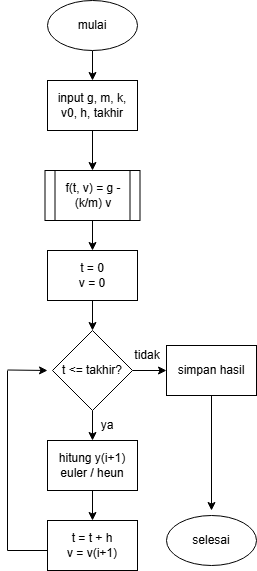

The diagram above was exported from draw.io. Its source (the exported page's mxGraphModel, read from the mxfile embedded in the PNG):
<mxGraphModel dx="603" dy="496" grid="1" gridSize="10" guides="1" tooltips="1" connect="1" arrows="1" fold="1" page="1" pageScale="1" pageWidth="827" pageHeight="1169" math="0" shadow="0">
  <root>
    <mxCell id="WIyWlLk6GJQsqaUBKTNV-0" />
    <mxCell id="WIyWlLk6GJQsqaUBKTNV-1" parent="WIyWlLk6GJQsqaUBKTNV-0" />
    <mxCell id="be2ryQSU7dGUtsWgE5sJ-18" edge="1" parent="WIyWlLk6GJQsqaUBKTNV-1" source="be2ryQSU7dGUtsWgE5sJ-0" style="edgeStyle=orthogonalEdgeStyle;rounded=0;orthogonalLoop=1;jettySize=auto;html=1;" target="be2ryQSU7dGUtsWgE5sJ-12" value="">
      <mxGeometry relative="1" as="geometry" />
    </mxCell>
    <mxCell id="be2ryQSU7dGUtsWgE5sJ-0" parent="WIyWlLk6GJQsqaUBKTNV-1" style="rounded=0;whiteSpace=wrap;html=1;" value="input g, m, k, v0, h, takhir" vertex="1">
      <mxGeometry height="50" width="90" x="250" y="100" as="geometry" />
    </mxCell>
    <mxCell id="be2ryQSU7dGUtsWgE5sJ-17" edge="1" parent="WIyWlLk6GJQsqaUBKTNV-1" source="be2ryQSU7dGUtsWgE5sJ-1" style="edgeStyle=orthogonalEdgeStyle;rounded=0;orthogonalLoop=1;jettySize=auto;html=1;" target="be2ryQSU7dGUtsWgE5sJ-0" value="">
      <mxGeometry relative="1" as="geometry" />
    </mxCell>
    <mxCell id="be2ryQSU7dGUtsWgE5sJ-1" parent="WIyWlLk6GJQsqaUBKTNV-1" style="ellipse;whiteSpace=wrap;html=1;" value="mulai" vertex="1">
      <mxGeometry height="50" width="90" x="250" y="20" as="geometry" />
    </mxCell>
    <mxCell id="be2ryQSU7dGUtsWgE5sJ-2" parent="WIyWlLk6GJQsqaUBKTNV-1" style="ellipse;whiteSpace=wrap;html=1;" value="selesai" vertex="1">
      <mxGeometry height="50" width="90" x="369" y="535" as="geometry" />
    </mxCell>
    <mxCell id="be2ryQSU7dGUtsWgE5sJ-26" edge="1" parent="WIyWlLk6GJQsqaUBKTNV-1" source="be2ryQSU7dGUtsWgE5sJ-3" style="edgeStyle=orthogonalEdgeStyle;rounded=0;orthogonalLoop=1;jettySize=auto;html=1;" value="">
      <mxGeometry relative="1" as="geometry">
        <mxPoint x="414" y="530" as="targetPoint" />
      </mxGeometry>
    </mxCell>
    <mxCell id="be2ryQSU7dGUtsWgE5sJ-3" parent="WIyWlLk6GJQsqaUBKTNV-1" style="rounded=0;whiteSpace=wrap;html=1;" value="simpan hasil" vertex="1">
      <mxGeometry height="50" width="90" x="369" y="365" as="geometry" />
    </mxCell>
    <mxCell id="be2ryQSU7dGUtsWgE5sJ-6" parent="WIyWlLk6GJQsqaUBKTNV-1" style="rounded=0;whiteSpace=wrap;html=1;" value="t = t + h&lt;div&gt;v = v(i+1)&lt;/div&gt;" vertex="1">
      <mxGeometry height="50" width="90" x="250" y="540" as="geometry" />
    </mxCell>
    <mxCell id="be2ryQSU7dGUtsWgE5sJ-23" edge="1" parent="WIyWlLk6GJQsqaUBKTNV-1" source="be2ryQSU7dGUtsWgE5sJ-7" style="edgeStyle=orthogonalEdgeStyle;rounded=0;orthogonalLoop=1;jettySize=auto;html=1;" target="be2ryQSU7dGUtsWgE5sJ-6" value="">
      <mxGeometry relative="1" as="geometry" />
    </mxCell>
    <mxCell id="be2ryQSU7dGUtsWgE5sJ-7" parent="WIyWlLk6GJQsqaUBKTNV-1" style="rounded=0;whiteSpace=wrap;html=1;" value="hitung y(i+1)&lt;div&gt;euler / heun&lt;/div&gt;" vertex="1">
      <mxGeometry height="50" width="90" x="250" y="460" as="geometry" />
    </mxCell>
    <mxCell id="be2ryQSU7dGUtsWgE5sJ-22" edge="1" parent="WIyWlLk6GJQsqaUBKTNV-1" source="be2ryQSU7dGUtsWgE5sJ-9" style="edgeStyle=orthogonalEdgeStyle;rounded=0;orthogonalLoop=1;jettySize=auto;html=1;" target="be2ryQSU7dGUtsWgE5sJ-7" value="">
      <mxGeometry relative="1" as="geometry" />
    </mxCell>
    <mxCell id="be2ryQSU7dGUtsWgE5sJ-24" edge="1" parent="WIyWlLk6GJQsqaUBKTNV-1" source="be2ryQSU7dGUtsWgE5sJ-9" style="edgeStyle=orthogonalEdgeStyle;rounded=0;orthogonalLoop=1;jettySize=auto;html=1;" target="be2ryQSU7dGUtsWgE5sJ-3" value="">
      <mxGeometry relative="1" as="geometry" />
    </mxCell>
    <mxCell id="be2ryQSU7dGUtsWgE5sJ-9" parent="WIyWlLk6GJQsqaUBKTNV-1" style="rhombus;whiteSpace=wrap;html=1;" value="t &amp;lt;= takhir?" vertex="1">
      <mxGeometry height="80" width="80" x="255" y="350" as="geometry" />
    </mxCell>
    <mxCell id="be2ryQSU7dGUtsWgE5sJ-21" edge="1" parent="WIyWlLk6GJQsqaUBKTNV-1" source="be2ryQSU7dGUtsWgE5sJ-10" style="edgeStyle=orthogonalEdgeStyle;rounded=0;orthogonalLoop=1;jettySize=auto;html=1;" target="be2ryQSU7dGUtsWgE5sJ-9" value="">
      <mxGeometry relative="1" as="geometry" />
    </mxCell>
    <mxCell id="be2ryQSU7dGUtsWgE5sJ-10" parent="WIyWlLk6GJQsqaUBKTNV-1" style="rounded=0;whiteSpace=wrap;html=1;" value="t = 0&lt;div&gt;v = 0&lt;/div&gt;" vertex="1">
      <mxGeometry height="50" width="90" x="250" y="270" as="geometry" />
    </mxCell>
    <mxCell id="be2ryQSU7dGUtsWgE5sJ-19" edge="1" parent="WIyWlLk6GJQsqaUBKTNV-1" source="be2ryQSU7dGUtsWgE5sJ-12" style="edgeStyle=orthogonalEdgeStyle;rounded=0;orthogonalLoop=1;jettySize=auto;html=1;" target="be2ryQSU7dGUtsWgE5sJ-10" value="">
      <mxGeometry relative="1" as="geometry" />
    </mxCell>
    <mxCell id="be2ryQSU7dGUtsWgE5sJ-12" parent="WIyWlLk6GJQsqaUBKTNV-1" style="shape=process;whiteSpace=wrap;html=1;backgroundOutline=1;" value="f(t, v) = g - (k/m) v" vertex="1">
      <mxGeometry height="50" width="95" x="247.5" y="190" as="geometry" />
    </mxCell>
    <mxCell id="be2ryQSU7dGUtsWgE5sJ-32" edge="1" parent="WIyWlLk6GJQsqaUBKTNV-1" style="edgeStyle=none;orthogonalLoop=1;jettySize=auto;html=1;rounded=0;" value="">
      <mxGeometry relative="1" width="80" as="geometry">
        <Array as="points" />
        <mxPoint x="210" y="389.5" as="sourcePoint" />
        <mxPoint x="250" y="390" as="targetPoint" />
      </mxGeometry>
    </mxCell>
    <mxCell id="be2ryQSU7dGUtsWgE5sJ-33" edge="1" parent="WIyWlLk6GJQsqaUBKTNV-1" style="edgeStyle=none;orthogonalLoop=1;jettySize=auto;html=1;rounded=0;endArrow=none;endFill=0;" value="">
      <mxGeometry relative="1" width="80" as="geometry">
        <Array as="points" />
        <mxPoint x="210" y="390" as="sourcePoint" />
        <mxPoint x="210" y="570" as="targetPoint" />
      </mxGeometry>
    </mxCell>
    <mxCell id="be2ryQSU7dGUtsWgE5sJ-34" edge="1" parent="WIyWlLk6GJQsqaUBKTNV-1" style="edgeStyle=none;orthogonalLoop=1;jettySize=auto;html=1;rounded=0;endArrow=none;endFill=0;" value="">
      <mxGeometry relative="1" width="80" as="geometry">
        <Array as="points" />
        <mxPoint x="210" y="570" as="sourcePoint" />
        <mxPoint x="250" y="570" as="targetPoint" />
      </mxGeometry>
    </mxCell>
    <mxCell id="e2biWFuXmOtBIbAm7ZJo-0" parent="WIyWlLk6GJQsqaUBKTNV-1" style="text;html=1;whiteSpace=wrap;strokeColor=none;fillColor=none;align=center;verticalAlign=middle;rounded=0;" value="ya" vertex="1">
      <mxGeometry height="30" width="60" x="280" y="430" as="geometry" />
    </mxCell>
    <mxCell id="e2biWFuXmOtBIbAm7ZJo-1" parent="WIyWlLk6GJQsqaUBKTNV-1" style="text;html=1;whiteSpace=wrap;strokeColor=none;fillColor=none;align=center;verticalAlign=middle;rounded=0;" value="tidak" vertex="1">
      <mxGeometry height="30" width="60" x="320" y="360" as="geometry" />
    </mxCell>
  </root>
</mxGraphModel>